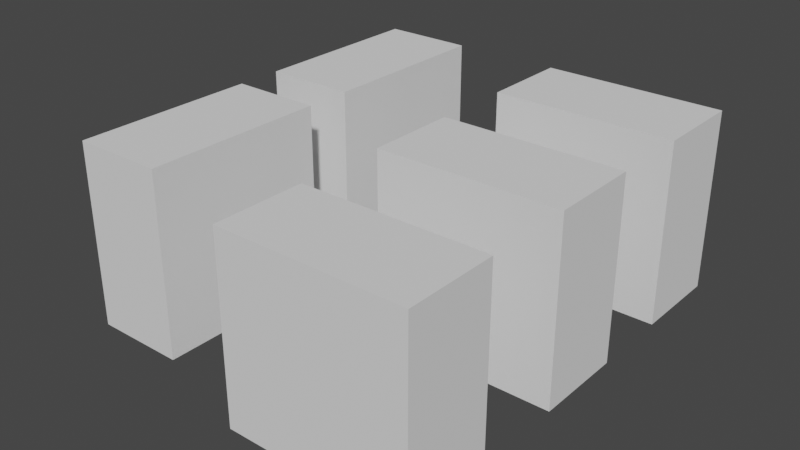 # Source: Simple_Master_Plan.blend  (saved by Blender 3.6.11; exported with 4.5.12 LTS)
import bpy
from mathutils import Matrix  # noqa: F401  (used for matrix-valued properties, if any)

bpy.ops.wm.read_factory_settings(use_empty=True)
scene = bpy.context.scene
scene.name = 'Scene'

# ---- collections
col_collection = bpy.data.collections.new('Collection'); scene.collection.children.link(col_collection)

# ---- world
world_world = bpy.data.worlds.new('World'); scene.world = world_world
world_world.use_nodes = True; world_world.node_tree.nodes.clear()
_N = world_world.node_tree.nodes; _L = world_world.node_tree.links
n0 = _N.new('ShaderNodeOutputWorld'); n0.name = 'World Output'; n0.location = (300, 300)
n1 = _N.new('ShaderNodeBackground'); n1.name = 'Background'; n1.location = (10, 300)
n1.inputs[0].default_value = (0.05088, 0.05088, 0.05088, 1.0)
_L.new(n1.outputs[0], n0.inputs[0])
n0.is_active_output = True
world_world.color = (0.05088, 0.05088, 0.05088)
world_world.use_sun_shadow = False
world_world.sun_shadow_jitter_overblur = 0.0

# ---- meshes
me_cube_001 = bpy.data.meshes.new('Cube.001')
me_cube_001.from_pydata([(-1.0, -1.0, -1.0), (-1.0, -1.0, 1.0), (-1.0, 1.0, -1.0), (-1.0, 1.0, 1.0), (1.0, -1.0, -1.0), (1.0, -1.0, 1.0), (1.0, 1.0, -1.0), (1.0, 1.0, 1.0)], [], [(0, 1, 3, 2), (2, 3, 7, 6), (6, 7, 5, 4), (4, 5, 1, 0), (2, 6, 4, 0), (7, 3, 1, 5)])
_uv = me_cube_001.uv_layers.new(name='UVMap')
_uv.uv.foreach_set('vector', [0.375, 0.0, 0.625, 0.0, 0.625, 0.25, 0.375, 0.25, 0.375, 0.25, 0.625, 0.25, 0.625, 0.5, 0.375, 0.5, 0.375, 0.5, 0.625, 0.5, 0.625, 0.75, 0.375, 0.75, 0.375, 0.75, 0.625, 0.75, 0.625, 1.0, 0.375, 1.0, 0.125, 0.5, 0.375, 0.5, 0.375, 0.75, 0.125, 0.75, 0.625, 0.5, 0.875, 0.5, 0.875, 0.75, 0.625, 0.75])
me_cube_001.update()
me_cube_002 = bpy.data.meshes.new('Cube.002')
me_cube_002.from_pydata([(-1.0, -1.0, -1.0), (-1.0, -1.0, 1.0), (-1.0, 1.0, -1.0), (-1.0, 1.0, 1.0), (1.0, -1.0, -1.0), (1.0, -1.0, 1.0), (1.0, 1.0, -1.0), (1.0, 1.0, 1.0)], [], [(0, 1, 3, 2), (2, 3, 7, 6), (6, 7, 5, 4), (4, 5, 1, 0), (2, 6, 4, 0), (7, 3, 1, 5)])
_uv = me_cube_002.uv_layers.new(name='UVMap')
_uv.uv.foreach_set('vector', [0.375, 0.0, 0.625, 0.0, 0.625, 0.25, 0.375, 0.25, 0.375, 0.25, 0.625, 0.25, 0.625, 0.5, 0.375, 0.5, 0.375, 0.5, 0.625, 0.5, 0.625, 0.75, 0.375, 0.75, 0.375, 0.75, 0.625, 0.75, 0.625, 1.0, 0.375, 1.0, 0.125, 0.5, 0.375, 0.5, 0.375, 0.75, 0.125, 0.75, 0.625, 0.5, 0.875, 0.5, 0.875, 0.75, 0.625, 0.75])
me_cube_002.update()
me_cube_003 = bpy.data.meshes.new('Cube.003')
me_cube_003.from_pydata([(-1.0, -1.0, -1.0), (-1.0, -1.0, 1.0), (-1.0, 1.0, -1.0), (-1.0, 1.0, 1.0), (1.0, -1.0, -1.0), (1.0, -1.0, 1.0), (1.0, 1.0, -1.0), (1.0, 1.0, 1.0)], [], [(0, 1, 3, 2), (2, 3, 7, 6), (6, 7, 5, 4), (4, 5, 1, 0), (2, 6, 4, 0), (7, 3, 1, 5)])
_uv = me_cube_003.uv_layers.new(name='UVMap')
_uv.uv.foreach_set('vector', [0.375, 0.0, 0.625, 0.0, 0.625, 0.25, 0.375, 0.25, 0.375, 0.25, 0.625, 0.25, 0.625, 0.5, 0.375, 0.5, 0.375, 0.5, 0.625, 0.5, 0.625, 0.75, 0.375, 0.75, 0.375, 0.75, 0.625, 0.75, 0.625, 1.0, 0.375, 1.0, 0.125, 0.5, 0.375, 0.5, 0.375, 0.75, 0.125, 0.75, 0.625, 0.5, 0.875, 0.5, 0.875, 0.75, 0.625, 0.75])
me_cube_003.update()
me_cube_004 = bpy.data.meshes.new('Cube.004')
me_cube_004.from_pydata([(-1.0, -1.0, -1.0), (-1.0, -1.0, 1.0), (-1.0, 1.0, -1.0), (-1.0, 1.0, 1.0), (1.0, -1.0, -1.0), (1.0, -1.0, 1.0), (1.0, 1.0, -1.0), (1.0, 1.0, 1.0)], [], [(0, 1, 3, 2), (2, 3, 7, 6), (6, 7, 5, 4), (4, 5, 1, 0), (2, 6, 4, 0), (7, 3, 1, 5)])
_uv = me_cube_004.uv_layers.new(name='UVMap')
_uv.uv.foreach_set('vector', [0.375, 0.0, 0.625, 0.0, 0.625, 0.25, 0.375, 0.25, 0.375, 0.25, 0.625, 0.25, 0.625, 0.5, 0.375, 0.5, 0.375, 0.5, 0.625, 0.5, 0.625, 0.75, 0.375, 0.75, 0.375, 0.75, 0.625, 0.75, 0.625, 1.0, 0.375, 1.0, 0.125, 0.5, 0.375, 0.5, 0.375, 0.75, 0.125, 0.75, 0.625, 0.5, 0.875, 0.5, 0.875, 0.75, 0.625, 0.75])
me_cube_004.update()
me_cube_005 = bpy.data.meshes.new('Cube.005')
me_cube_005.from_pydata([(-1.0, -1.0, -1.0), (-1.0, -1.0, 1.0), (-1.0, 1.0, -1.0), (-1.0, 1.0, 1.0), (1.0, -1.0, -1.0), (1.0, -1.0, 1.0), (1.0, 1.0, -1.0), (1.0, 1.0, 1.0)], [], [(0, 1, 3, 2), (2, 3, 7, 6), (6, 7, 5, 4), (4, 5, 1, 0), (2, 6, 4, 0), (7, 3, 1, 5)])
_uv = me_cube_005.uv_layers.new(name='UVMap')
_uv.uv.foreach_set('vector', [0.375, 0.0, 0.625, 0.0, 0.625, 0.25, 0.375, 0.25, 0.375, 0.25, 0.625, 0.25, 0.625, 0.5, 0.375, 0.5, 0.375, 0.5, 0.625, 0.5, 0.625, 0.75, 0.375, 0.75, 0.375, 0.75, 0.625, 0.75, 0.625, 1.0, 0.375, 1.0, 0.125, 0.5, 0.375, 0.5, 0.375, 0.75, 0.125, 0.75, 0.625, 0.5, 0.875, 0.5, 0.875, 0.75, 0.625, 0.75])
me_cube_005.update()

# ---- objects
ob_cube = bpy.data.objects.new('Cube', me_cube_001)
ob_cube_001 = bpy.data.objects.new('Cube.001', me_cube_002)
ob_cube_002 = bpy.data.objects.new('Cube.002', me_cube_003)
ob_cube_003 = bpy.data.objects.new('Cube.003', me_cube_004)
ob_cube_004 = bpy.data.objects.new('Cube.004', me_cube_005)

# ---- transforms, parenting, visibility, modifiers, constraints
ob_cube.location = (0.0, 0.0, 2.0)
ob_cube.scale = (2.0, 1.0, 2.0)
ob_cube_001.location = (0.0, -7.744, 2.0)
ob_cube_001.scale = (2.0, 1.0, 2.0)
ob_cube_002.location = (0.0, -3.774, 2.0)
ob_cube_002.scale = (2.0, 1.0, 2.0)
ob_cube_003.location = (-5.421, -6.0, 2.0)
ob_cube_003.rotation_euler = (0.0, 0.0, 1.571)
ob_cube_003.scale = (2.0, 1.0, 2.0)
ob_cube_004.location = (-5.421, -1.0, 2.0)
ob_cube_004.rotation_euler = (0.0, 0.0, 1.571)
ob_cube_004.scale = (2.0, 1.0, 2.0)

# ---- collection membership
col_collection.objects.link(ob_cube)
col_collection.objects.link(ob_cube_001)
col_collection.objects.link(ob_cube_002)
col_collection.objects.link(ob_cube_003)
col_collection.objects.link(ob_cube_004)

# ---- scene / render settings (as saved in the file)
scene.frame_start = 1; scene.frame_end = 250; scene.frame_set(1)
scene.render.engine = 'BLENDER_EEVEE_NEXT'
scene.cycles.sampling_pattern = 'TABULATED_SOBOL'
scene.view_settings.view_transform = 'Filmic'
bpy.context.view_layer.update()

# ---- added for rendering (the .blend has no active camera and no usable light): camera, sun
cam_auto = bpy.data.cameras.new('AutoCamera')
cam_auto.lens = 50.0
cam_auto.sensor_width = 36.0
cam_auto.clip_end = 1000.0
ob_auto_camera = bpy.data.objects.new('AutoCamera', cam_auto)
scene.collection.objects.link(ob_auto_camera)
ob_auto_camera.location = (10.2664, -18.8444, 11.9817)
ob_auto_camera.rotation_euler = (1.09748, -7.21219e-08, 0.694738)
scene.camera = ob_auto_camera
light_auto_sun = bpy.data.lights.new('AutoSun', 'SUN')
light_auto_sun.energy = 3.0
light_auto_sun.angle = 0.0523599
ob_auto_sun = bpy.data.objects.new('AutoSun', light_auto_sun)
scene.collection.objects.link(ob_auto_sun)
ob_auto_sun.rotation_euler = (0.872665, 0.174533, 0.523599)
bpy.context.view_layer.update()
